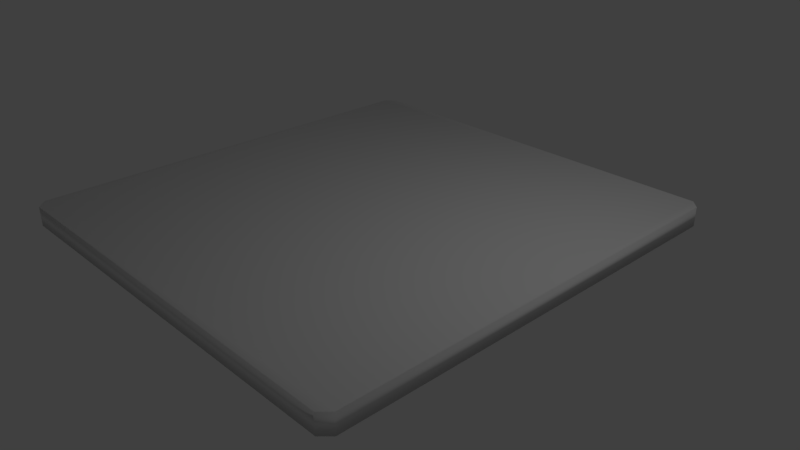 # Source: MagicPlate.blend  (saved by Blender 2.78.0; exported with 4.5.12 LTS)
import bpy
from mathutils import Matrix  # noqa: F401  (used for matrix-valued properties, if any)

bpy.ops.wm.read_factory_settings(use_empty=True)
scene = bpy.context.scene
scene.name = 'Scene'

# ---- collections
col_collection_1 = bpy.data.collections.new('Collection 1'); scene.collection.children.link(col_collection_1)

# ---- materials (node trees are filled in below, after node groups)
mat_magicpressureplaye = bpy.data.materials.new('MagicPressurePlaye')
mat_magicpressureplaye.alpha_threshold = 0.0
mat_magicpressureplaye.use_transparent_shadow = False
mat_magicpressureplaye.roughness = 0.5
mat_magicpressureplaye.specular_intensity = 0.03623
mat_magicpressureplaye.line_color = (0.0, 0.0, 0.0, 1.0)

# ---- material node trees

# ---- world
world_world = bpy.data.worlds.new('World'); scene.world = world_world
world_world.color = (0.05088, 0.05088, 0.05088)
world_world.use_sun_shadow = False
world_world.sun_shadow_jitter_overblur = 0.0
world_world.cycles.sampling_method = 'MANUAL'

# ---- cameras
cam_camera = bpy.data.cameras.new('Camera')
cam_camera.clip_end = 100.0
cam_camera.lens = 35.0
cam_camera.sensor_width = 32.0
cam_camera.sensor_height = 18.0
cam_camera.ortho_scale = 7.314
cam_camera.dof.focus_distance = 0.0
cam_camera.dof.aperture_fstop = 128.0

# ---- lights
light_lamp = bpy.data.lights.new('Lamp', 'POINT')
light_lamp.transmission_factor = 0.0
light_lamp.cutoff_distance = 30.0
light_lamp.energy = 100.0
light_lamp.shadow_buffer_clip_start = 1.001
light_lamp.shadow_soft_size = 0.1
light_lamp.shadow_maximum_resolution = 0.006
light_lamp.use_absolute_resolution = True

# ---- meshes
me_cube = bpy.data.meshes.new('Cube')
me_cube.from_pydata([(0.958, 1.0, -0.1305), (1.0, 0.958, -0.1305), (1.0, -0.958, -0.1305), (0.958, -1.0, -0.1305), (-0.958, -1.0, -0.1305), (-1.0, -0.958, -0.1305), (-1.0, 0.958, -0.1305), (-0.958, 1.0, -0.1305), (1.0, 0.958, 0.1305), (0.958, 1.0, 0.1305), (0.958, -1.0, 0.1305), (1.0, -0.958, 0.1305), (-1.0, -0.958, 0.1305), (-0.958, -1.0, 0.1305), (-0.958, 1.0, 0.1305), (-1.0, 0.958, 0.1305)], [], [(9, 0, 7, 14), (3, 10, 13, 4), (5, 12, 15, 6), (8, 9, 14, 15, 12, 13, 10, 11), (1, 8, 11, 2), (0, 9, 8, 1), (2, 11, 10, 3), (4, 13, 12, 5), (6, 15, 14, 7), (0, 1, 2, 3, 4, 5, 6, 7)])
me_cube.polygons.foreach_set('use_smooth', [True] * 10)
_uv = me_cube.uv_layers.new(name='UVMap')
_uv.uv.foreach_set('vector', [0.9478, 0.9675, 0.8798, 0.9999, 0.1202, 0.9999, 0.05218, 0.9675, 0.8798, 0.0001001, 0.9478, 0.03254, 0.05218, 0.03254, 0.1202, 9.998e-05, 9.998e-05, 0.1202, 0.03254, 0.05218, 0.03254, 0.9478, 0.0001009, 0.8798, 0.9675, 0.9478, 0.9478, 0.9675, 0.05218, 0.9675, 0.03254, 0.9478, 0.03254, 0.05218, 0.05218, 0.03254, 0.9478, 0.03254, 0.9675, 0.05218, 0.9999, 0.8798, 0.9675, 0.9478, 0.9675, 0.05218, 0.9999, 0.1202, 0.9529, 0.9696, 0.9478, 0.9675, 0.9675, 0.9478, 0.9696, 0.9529, 0.9696, 0.04706, 0.9675, 0.05218, 0.9478, 0.03254, 0.9529, 0.03041, 0.04706, 0.03041, 0.05218, 0.03254, 0.03254, 0.05218, 0.03041, 0.04706, 0.03041, 0.9529, 0.03254, 0.9478, 0.05218, 0.9675, 0.04706, 0.9696, 0.0, 0.0, 0.0, 0.0, 0.0, 0.0, 0.0, 0.0, 0.0, 0.0, 0.0, 0.0, 0.0, 0.0, 0.0, 0.0])
me_cube.materials.append(mat_magicpressureplaye)
me_cube.use_remesh_preserve_volume = False
me_cube.use_remesh_preserve_attributes = False
me_cube.use_mirror_vertex_groups = False
me_cube.update()

# ---- objects
ob_cube = bpy.data.objects.new('Cube', me_cube)
ob_lamp = bpy.data.objects.new('Lamp', light_lamp)
ob_camera = bpy.data.objects.new('Camera', cam_camera)

# ---- transforms, parenting, visibility, modifiers, constraints
ob_cube.location = (-7.004e-08, -7.714e-08, 0.5736)
ob_cube.scale = (2.865, 3.029, 1.0)
ob_cube.lock_rotations_4d = False
ob_cube.empty_display_type = 'ARROWS'
ob_cube.lineart.crease_threshold = 0.0
ob_lamp.location = (4.076, 1.005, 5.904)
ob_lamp.rotation_euler = (0.6503, 0.05522, 1.866)
ob_lamp.lock_rotations_4d = False
ob_lamp.empty_display_type = 'ARROWS'
ob_lamp.color = (0.0, 0.0, 0.0, 0.0)
ob_lamp.hide_viewport = True
ob_lamp.lineart.crease_threshold = 0.0
ob_camera.location = (7.481, -6.508, 5.344)
ob_camera.rotation_euler = (1.109, 0.0, 0.8149)
ob_camera.lock_rotations_4d = False
ob_camera.empty_display_type = 'ARROWS'
ob_camera.color = (0.0, 0.0, 0.0, 0.0)
ob_camera.hide_viewport = True
ob_camera.display_type = 'WIRE'
ob_camera.lineart.crease_threshold = 0.0

# ---- collection membership
col_collection_1.objects.link(ob_cube)
col_collection_1.objects.link(ob_lamp)
col_collection_1.objects.link(ob_camera)

# ---- scene / render settings (as saved in the file)
scene.camera = ob_camera
scene.frame_start = 1; scene.frame_end = 250; scene.frame_set(1)
scene.render.engine = 'BLENDER_EEVEE_NEXT'
scene.render.resolution_percentage = 50
scene.render.dither_intensity = 0.0
scene.cycles.use_denoising = False
scene.cycles.samples = 128
scene.cycles.sampling_pattern = 'TABULATED_SOBOL'
scene.cycles.light_sampling_threshold = 0.0
scene.cycles.use_adaptive_sampling = False
scene.cycles.use_light_tree = False
scene.cycles.blur_glossy = 0.0
scene.cycles.sample_clamp_indirect = 0.0
scene.view_settings.view_transform = 'Standard'
bpy.context.view_layer.update()
